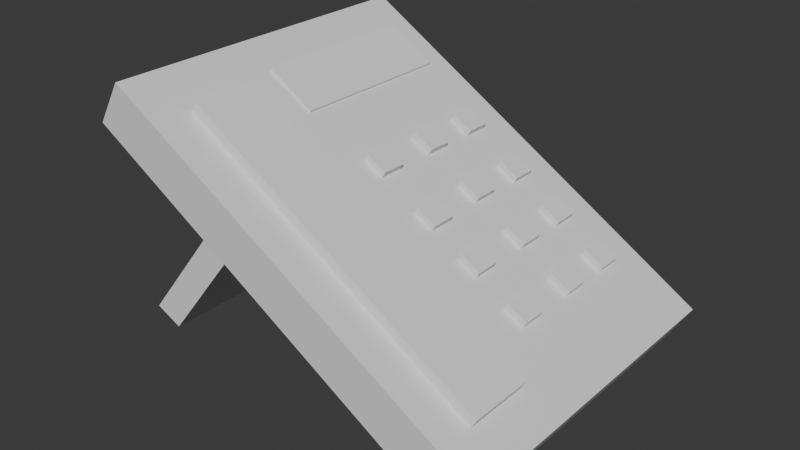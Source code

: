 # Source: telephone.blend  (saved by Blender 4.5.88; exported with 4.5.12 LTS)
import bpy
from mathutils import Matrix  # noqa: F401  (used for matrix-valued properties, if any)

bpy.ops.wm.read_factory_settings(use_empty=True)
scene = bpy.context.scene
scene.name = 'Scene'

# ---- collections
col_collection = bpy.data.collections.new('Collection'); scene.collection.children.link(col_collection)

# ---- materials (node trees are filled in below, after node groups)
mat_material = bpy.data.materials.new('Material')
mat_material.alpha_threshold = 0.0
mat_material.roughness = 0.5
mat_material.line_color = (0.0, 0.0, 0.0, 1.0)

# ---- material node trees
mat_material.use_nodes = True; mat_material.node_tree.nodes.clear()
_N = mat_material.node_tree.nodes; _L = mat_material.node_tree.links
n0 = _N.new('ShaderNodeOutputMaterial'); n0.name = 'Material Output'; n0.location = (200, 100)
n1 = _N.new('ShaderNodeBsdfPrincipled'); n1.name = 'Principled BSDF'; n1.location = (-200, 100)
n1.inputs[3].default_value = 1.45
_L.new(n1.outputs[0], n0.inputs[0])
n0.is_active_output = True

# ---- world
world_world = bpy.data.worlds.new('World'); scene.world = world_world
world_world.use_nodes = True; world_world.node_tree.nodes.clear()
_N = world_world.node_tree.nodes; _L = world_world.node_tree.links
n0 = _N.new('ShaderNodeOutputWorld'); n0.name = 'World Output'; n0.location = (200, 100)
n1 = _N.new('ShaderNodeBackground'); n1.name = 'Background'; n1.location = (-200, 100)
n1.inputs[0].default_value = (0.05088, 0.05088, 0.05088, 1.0)
_L.new(n1.outputs[0], n0.inputs[0])
n0.is_active_output = True
world_world.color = (0.05088, 0.05088, 0.05088)
world_world.sun_shadow_jitter_overblur = 0.0

# ---- meshes
me_cube = bpy.data.meshes.new('Cube')
me_cube.from_pydata([(1.0, 1.0, 1.0), (0.5792, -0.769, 0.7623), (1.0, 1.0, -1.0), (1.0, -1.0, 1.0), (-0.5581, -0.7577, 0.7623), (1.0, -1.0, -1.0), (-1.0, 1.0, 1.0), (0.5793, -0.3793, 0.7623), (-1.0, 1.0, -1.0), (-1.0, -1.0, 1.0), (-0.5581, -0.3679, 0.7623), (-1.0, -1.0, -1.0), (-0.7665, -0.7556, 0.7623), (-0.7664, -0.3659, 0.7623), (0.81, -0.7713, 0.7623), (0.81, -0.3816, 0.7623), (0.5792, -0.769, 0.3969), (0.5793, -0.3793, 0.3969), (0.81, -0.7713, 0.3969), (0.81, -0.3816, 0.3969), (-0.5581, -0.3679, 0.4534), (-0.5581, -0.7577, 0.4534), (-0.7664, -0.3659, 0.4534), (-0.7665, -0.7556, 0.4534), (-0.7665, -0.7556, 1.0), (-0.7664, -0.3659, 1.0), (-0.5581, -0.3679, 1.0), (-0.5581, -0.7577, 1.0), (0.81, -0.3816, 1.0), (0.81, -0.7713, 1.0), (0.5793, -0.3793, 1.0), (0.5792, -0.769, 1.0)], [], [(24, 9, 3, 29, 31, 27), (3, 0, 6, 9, 24, 25, 26, 30, 28, 29), (5, 3, 9, 11), (11, 9, 6, 8), (8, 2, 5, 11), (2, 0, 3, 5), (8, 6, 0, 2), (1, 4, 27, 31), (25, 13, 10, 26), (26, 10, 7, 30), (1, 16, 17, 7), (4, 1, 7, 10), (24, 12, 13, 25), (10, 20, 21, 4), (4, 12, 24, 27), (15, 14, 29, 28), (30, 7, 15, 28), (14, 1, 31, 29), (16, 18, 19, 17), (7, 17, 19, 15), (15, 19, 18, 14), (14, 18, 16, 1), (20, 22, 23, 21), (12, 23, 22, 13), (4, 21, 23, 12), (13, 22, 20, 10)])
_uv = me_cube.uv_layers.new(name='UVMap')
_uv.uv.foreach_set('vector', [0.8458, 0.7194, 0.875, 0.75, 0.625, 0.75, 0.6488, 0.7214, 0.6776, 0.7211, 0.8198, 0.7197, 0.625, 0.75, 0.625, 0.5, 0.875, 0.5, 0.875, 0.75, 0.8458, 0.7194, 0.8458, 0.6707, 0.8198, 0.671, 0.6776, 0.6724, 0.6487, 0.6727, 0.6488, 0.7214, 0.375, 0.75, 0.625, 0.75, 0.625, 1.0, 0.375, 1.0, 0.375, 0.0, 0.625, 0.0, 0.625, 0.25, 0.375, 0.25, 0.125, 0.5, 0.375, 0.5, 0.375, 0.75, 0.125, 0.75, 0.375, 0.5, 0.625, 0.5, 0.625, 0.75, 0.375, 0.75, 0.375, 0.25, 0.625, 0.25, 0.625, 0.5, 0.375, 0.5, 0.375, 0.0, 0.375, 0.25, 0.4622, 0.25, 0.4622, 0.0, 0.4622, 0.5, 0.375, 0.5, 0.375, 0.5, 0.4622, 0.5, 0.4622, 0.5, 0.375, 0.5, 0.375, 0.75, 0.4622, 0.75, 0.125, 0.75, 0.125, 0.75, 0.375, 0.75, 0.375, 0.75, 0.125, 0.5, 0.125, 0.75, 0.375, 0.75, 0.375, 0.5, 0.4622, 0.25, 0.375, 0.25, 0.375, 0.5, 0.4622, 0.5, 0.375, 0.5, 0.375, 0.5, 0.125, 0.5, 0.125, 0.5, 0.375, 0.25, 0.375, 0.25, 0.4622, 0.25, 0.4622, 0.25, 0.375, 0.75, 0.375, 1.0, 0.4622, 1.0, 0.4622, 0.75, 0.4622, 0.75, 0.375, 0.75, 0.375, 0.75, 0.4622, 0.75, 0.375, 0.0, 0.375, 0.0, 0.4622, 0.0, 0.4622, 0.0, 0.125, 0.75, 0.125, 0.75, 0.375, 0.75, 0.375, 0.75, 0.375, 0.75, 0.375, 0.75, 0.375, 0.75, 0.375, 0.75, 0.375, 0.75, 0.375, 0.75, 0.375, 1.0, 0.375, 1.0, 0.375, 0.0, 0.375, 0.0, 0.375, 0.0, 0.375, 0.0, 0.375, 0.5, 0.375, 0.5, 0.125, 0.5, 0.125, 0.5, 0.375, 0.25, 0.375, 0.25, 0.375, 0.5, 0.375, 0.5, 0.375, 0.25, 0.375, 0.25, 0.375, 0.25, 0.375, 0.25, 0.375, 0.5, 0.375, 0.5, 0.375, 0.5, 0.375, 0.5])
me_cube.materials.append(mat_material)
me_cube.use_mirror_vertex_groups = False
me_cube.update()
me_cube_001 = bpy.data.meshes.new('Cube.001')
me_cube_001.from_pydata([(-0.1365, -0.1478, -0.1203), (-0.1365, -0.1478, 0.1203), (-0.1365, 0.1478, -0.1203), (-0.1365, 0.1478, 0.1203), (0.1365, -0.1478, -0.1203), (0.1365, -0.1478, 0.1203), (0.1365, 0.1478, -0.1203), (0.1365, 0.1478, 0.1203)], [], [(0, 1, 3, 2), (2, 3, 7, 6), (6, 7, 5, 4), (4, 5, 1, 0), (2, 6, 4, 0), (7, 3, 1, 5)])
_uv = me_cube_001.uv_layers.new(name='UVMap')
_uv.uv.foreach_set('vector', [0.375, 0.0, 0.625, 0.0, 0.625, 0.25, 0.375, 0.25, 0.375, 0.25, 0.625, 0.25, 0.625, 0.5, 0.375, 0.5, 0.375, 0.5, 0.625, 0.5, 0.625, 0.75, 0.375, 0.75, 0.375, 0.75, 0.625, 0.75, 0.625, 1.0, 0.375, 1.0, 0.125, 0.5, 0.375, 0.5, 0.375, 0.75, 0.125, 0.75, 0.625, 0.5, 0.875, 0.5, 0.875, 0.75, 0.625, 0.75])
me_cube_001.update()
me_cube_002 = bpy.data.meshes.new('Cube.002')
me_cube_002.from_pydata([(-0.1365, -0.1478, -0.1203), (-0.1365, -0.1478, 0.1203), (-0.1365, 0.1478, -0.1203), (-0.1365, 0.1478, 0.1203), (0.1365, -0.1478, -0.1203), (0.1365, -0.1478, 0.1203), (0.1365, 0.1478, -0.1203), (0.1365, 0.1478, 0.1203)], [], [(0, 1, 3, 2), (2, 3, 7, 6), (6, 7, 5, 4), (4, 5, 1, 0), (2, 6, 4, 0), (7, 3, 1, 5)])
_uv = me_cube_002.uv_layers.new(name='UVMap')
_uv.uv.foreach_set('vector', [0.375, 0.0, 0.625, 0.0, 0.625, 0.25, 0.375, 0.25, 0.375, 0.25, 0.625, 0.25, 0.625, 0.5, 0.375, 0.5, 0.375, 0.5, 0.625, 0.5, 0.625, 0.75, 0.375, 0.75, 0.375, 0.75, 0.625, 0.75, 0.625, 1.0, 0.375, 1.0, 0.125, 0.5, 0.375, 0.5, 0.375, 0.75, 0.125, 0.75, 0.625, 0.5, 0.875, 0.5, 0.875, 0.75, 0.625, 0.75])
me_cube_002.update()
me_cube_003 = bpy.data.meshes.new('Cube.003')
me_cube_003.from_pydata([(-0.1365, -0.1478, -0.1203), (-0.1365, -0.1478, 0.1203), (-0.1365, 0.1478, -0.1203), (-0.1365, 0.1478, 0.1203), (0.1365, -0.1478, -0.1203), (0.1365, -0.1478, 0.1203), (0.1365, 0.1478, -0.1203), (0.1365, 0.1478, 0.1203)], [], [(0, 1, 3, 2), (2, 3, 7, 6), (6, 7, 5, 4), (4, 5, 1, 0), (2, 6, 4, 0), (7, 3, 1, 5)])
_uv = me_cube_003.uv_layers.new(name='UVMap')
_uv.uv.foreach_set('vector', [0.375, 0.0, 0.625, 0.0, 0.625, 0.25, 0.375, 0.25, 0.375, 0.25, 0.625, 0.25, 0.625, 0.5, 0.375, 0.5, 0.375, 0.5, 0.625, 0.5, 0.625, 0.75, 0.375, 0.75, 0.375, 0.75, 0.625, 0.75, 0.625, 1.0, 0.375, 1.0, 0.125, 0.5, 0.375, 0.5, 0.375, 0.75, 0.125, 0.75, 0.625, 0.5, 0.875, 0.5, 0.875, 0.75, 0.625, 0.75])
me_cube_003.update()
me_cube_004 = bpy.data.meshes.new('Cube.004')
me_cube_004.from_pydata([(-0.1365, -0.1478, -0.1203), (-0.1365, -0.1478, 0.1203), (-0.1365, 0.1478, -0.1203), (-0.1365, 0.1478, 0.1203), (0.1365, -0.1478, -0.1203), (0.1365, -0.1478, 0.1203), (0.1365, 0.1478, -0.1203), (0.1365, 0.1478, 0.1203)], [], [(0, 1, 3, 2), (2, 3, 7, 6), (6, 7, 5, 4), (4, 5, 1, 0), (2, 6, 4, 0), (7, 3, 1, 5)])
_uv = me_cube_004.uv_layers.new(name='UVMap')
_uv.uv.foreach_set('vector', [0.375, 0.0, 0.625, 0.0, 0.625, 0.25, 0.375, 0.25, 0.375, 0.25, 0.625, 0.25, 0.625, 0.5, 0.375, 0.5, 0.375, 0.5, 0.625, 0.5, 0.625, 0.75, 0.375, 0.75, 0.375, 0.75, 0.625, 0.75, 0.625, 1.0, 0.375, 1.0, 0.125, 0.5, 0.375, 0.5, 0.375, 0.75, 0.125, 0.75, 0.625, 0.5, 0.875, 0.5, 0.875, 0.75, 0.625, 0.75])
me_cube_004.update()
me_cube_005 = bpy.data.meshes.new('Cube.005')
me_cube_005.from_pydata([(-0.1365, -0.1478, -0.1203), (-0.1365, -0.1478, 0.1203), (-0.1365, 0.1478, -0.1203), (-0.1365, 0.1478, 0.1203), (0.1365, -0.1478, -0.1203), (0.1365, -0.1478, 0.1203), (0.1365, 0.1478, -0.1203), (0.1365, 0.1478, 0.1203)], [], [(0, 1, 3, 2), (2, 3, 7, 6), (6, 7, 5, 4), (4, 5, 1, 0), (2, 6, 4, 0), (7, 3, 1, 5)])
_uv = me_cube_005.uv_layers.new(name='UVMap')
_uv.uv.foreach_set('vector', [0.375, 0.0, 0.625, 0.0, 0.625, 0.25, 0.375, 0.25, 0.375, 0.25, 0.625, 0.25, 0.625, 0.5, 0.375, 0.5, 0.375, 0.5, 0.625, 0.5, 0.625, 0.75, 0.375, 0.75, 0.375, 0.75, 0.625, 0.75, 0.625, 1.0, 0.375, 1.0, 0.125, 0.5, 0.375, 0.5, 0.375, 0.75, 0.125, 0.75, 0.625, 0.5, 0.875, 0.5, 0.875, 0.75, 0.625, 0.75])
me_cube_005.update()
me_cube_006 = bpy.data.meshes.new('Cube.006')
me_cube_006.from_pydata([(-0.1365, -0.1478, -0.1203), (-0.1365, -0.1478, 0.1203), (-0.1365, 0.1478, -0.1203), (-0.1365, 0.1478, 0.1203), (0.1365, -0.1478, -0.1203), (0.1365, -0.1478, 0.1203), (0.1365, 0.1478, -0.1203), (0.1365, 0.1478, 0.1203)], [], [(0, 1, 3, 2), (2, 3, 7, 6), (6, 7, 5, 4), (4, 5, 1, 0), (2, 6, 4, 0), (7, 3, 1, 5)])
_uv = me_cube_006.uv_layers.new(name='UVMap')
_uv.uv.foreach_set('vector', [0.375, 0.0, 0.625, 0.0, 0.625, 0.25, 0.375, 0.25, 0.375, 0.25, 0.625, 0.25, 0.625, 0.5, 0.375, 0.5, 0.375, 0.5, 0.625, 0.5, 0.625, 0.75, 0.375, 0.75, 0.375, 0.75, 0.625, 0.75, 0.625, 1.0, 0.375, 1.0, 0.125, 0.5, 0.375, 0.5, 0.375, 0.75, 0.125, 0.75, 0.625, 0.5, 0.875, 0.5, 0.875, 0.75, 0.625, 0.75])
me_cube_006.update()
me_cube_007 = bpy.data.meshes.new('Cube.007')
me_cube_007.from_pydata([(-0.1365, -0.1478, -0.1203), (-0.1365, -0.1478, 0.1203), (-0.1365, 0.1478, -0.1203), (-0.1365, 0.1478, 0.1203), (0.1365, -0.1478, -0.1203), (0.1365, -0.1478, 0.1203), (0.1365, 0.1478, -0.1203), (0.1365, 0.1478, 0.1203)], [], [(0, 1, 3, 2), (2, 3, 7, 6), (6, 7, 5, 4), (4, 5, 1, 0), (2, 6, 4, 0), (7, 3, 1, 5)])
_uv = me_cube_007.uv_layers.new(name='UVMap')
_uv.uv.foreach_set('vector', [0.375, 0.0, 0.625, 0.0, 0.625, 0.25, 0.375, 0.25, 0.375, 0.25, 0.625, 0.25, 0.625, 0.5, 0.375, 0.5, 0.375, 0.5, 0.625, 0.5, 0.625, 0.75, 0.375, 0.75, 0.375, 0.75, 0.625, 0.75, 0.625, 1.0, 0.375, 1.0, 0.125, 0.5, 0.375, 0.5, 0.375, 0.75, 0.125, 0.75, 0.625, 0.5, 0.875, 0.5, 0.875, 0.75, 0.625, 0.75])
me_cube_007.update()
me_cube_008 = bpy.data.meshes.new('Cube.008')
me_cube_008.from_pydata([(-0.1365, -0.1478, -0.1203), (-0.1365, -0.1478, 0.1203), (-0.1365, 0.1478, -0.1203), (-0.1365, 0.1478, 0.1203), (0.1365, -0.1478, -0.1203), (0.1365, -0.1478, 0.1203), (0.1365, 0.1478, -0.1203), (0.1365, 0.1478, 0.1203)], [], [(0, 1, 3, 2), (2, 3, 7, 6), (6, 7, 5, 4), (4, 5, 1, 0), (2, 6, 4, 0), (7, 3, 1, 5)])
_uv = me_cube_008.uv_layers.new(name='UVMap')
_uv.uv.foreach_set('vector', [0.375, 0.0, 0.625, 0.0, 0.625, 0.25, 0.375, 0.25, 0.375, 0.25, 0.625, 0.25, 0.625, 0.5, 0.375, 0.5, 0.375, 0.5, 0.625, 0.5, 0.625, 0.75, 0.375, 0.75, 0.375, 0.75, 0.625, 0.75, 0.625, 1.0, 0.375, 1.0, 0.125, 0.5, 0.375, 0.5, 0.375, 0.75, 0.125, 0.75, 0.625, 0.5, 0.875, 0.5, 0.875, 0.75, 0.625, 0.75])
me_cube_008.update()
me_cube_009 = bpy.data.meshes.new('Cube.009')
me_cube_009.from_pydata([(-0.1365, -0.1478, -0.1203), (-0.1365, -0.1478, 0.1203), (-0.1365, 0.1478, -0.1203), (-0.1365, 0.1478, 0.1203), (0.1365, -0.1478, -0.1203), (0.1365, -0.1478, 0.1203), (0.1365, 0.1478, -0.1203), (0.1365, 0.1478, 0.1203)], [], [(0, 1, 3, 2), (2, 3, 7, 6), (6, 7, 5, 4), (4, 5, 1, 0), (2, 6, 4, 0), (7, 3, 1, 5)])
_uv = me_cube_009.uv_layers.new(name='UVMap')
_uv.uv.foreach_set('vector', [0.375, 0.0, 0.625, 0.0, 0.625, 0.25, 0.375, 0.25, 0.375, 0.25, 0.625, 0.25, 0.625, 0.5, 0.375, 0.5, 0.375, 0.5, 0.625, 0.5, 0.625, 0.75, 0.375, 0.75, 0.375, 0.75, 0.625, 0.75, 0.625, 1.0, 0.375, 1.0, 0.125, 0.5, 0.375, 0.5, 0.375, 0.75, 0.125, 0.75, 0.625, 0.5, 0.875, 0.5, 0.875, 0.75, 0.625, 0.75])
me_cube_009.update()
me_cube_010 = bpy.data.meshes.new('Cube.010')
me_cube_010.from_pydata([(-0.1365, -0.1478, -0.1203), (-0.1365, -0.1478, 0.1203), (-0.1365, 0.1478, -0.1203), (-0.1365, 0.1478, 0.1203), (0.1365, -0.1478, -0.1203), (0.1365, -0.1478, 0.1203), (0.1365, 0.1478, -0.1203), (0.1365, 0.1478, 0.1203)], [], [(0, 1, 3, 2), (2, 3, 7, 6), (6, 7, 5, 4), (4, 5, 1, 0), (2, 6, 4, 0), (7, 3, 1, 5)])
_uv = me_cube_010.uv_layers.new(name='UVMap')
_uv.uv.foreach_set('vector', [0.375, 0.0, 0.625, 0.0, 0.625, 0.25, 0.375, 0.25, 0.375, 0.25, 0.625, 0.25, 0.625, 0.5, 0.375, 0.5, 0.375, 0.5, 0.625, 0.5, 0.625, 0.75, 0.375, 0.75, 0.375, 0.75, 0.625, 0.75, 0.625, 1.0, 0.375, 1.0, 0.125, 0.5, 0.375, 0.5, 0.375, 0.75, 0.125, 0.75, 0.625, 0.5, 0.875, 0.5, 0.875, 0.75, 0.625, 0.75])
me_cube_010.update()
me_cube_011 = bpy.data.meshes.new('Cube.011')
me_cube_011.from_pydata([(-0.1365, -0.1478, -0.1203), (-0.1365, -0.1478, 0.1203), (-0.1365, 0.1478, -0.1203), (-0.1365, 0.1478, 0.1203), (0.1365, -0.1478, -0.1203), (0.1365, -0.1478, 0.1203), (0.1365, 0.1478, -0.1203), (0.1365, 0.1478, 0.1203)], [], [(0, 1, 3, 2), (2, 3, 7, 6), (6, 7, 5, 4), (4, 5, 1, 0), (2, 6, 4, 0), (7, 3, 1, 5)])
_uv = me_cube_011.uv_layers.new(name='UVMap')
_uv.uv.foreach_set('vector', [0.375, 0.0, 0.625, 0.0, 0.625, 0.25, 0.375, 0.25, 0.375, 0.25, 0.625, 0.25, 0.625, 0.5, 0.375, 0.5, 0.375, 0.5, 0.625, 0.5, 0.625, 0.75, 0.375, 0.75, 0.375, 0.75, 0.625, 0.75, 0.625, 1.0, 0.375, 1.0, 0.125, 0.5, 0.375, 0.5, 0.375, 0.75, 0.125, 0.75, 0.625, 0.5, 0.875, 0.5, 0.875, 0.75, 0.625, 0.75])
me_cube_011.update()
me_cube_012 = bpy.data.meshes.new('Cube.012')
me_cube_012.from_pydata([(-0.1365, -0.1478, -0.1203), (-0.1365, -0.1478, 0.1203), (-0.1365, 0.1478, -0.1203), (-0.1365, 0.1478, 0.1203), (0.1365, -0.1478, -0.1203), (0.1365, -0.1478, 0.1203), (0.1365, 0.1478, -0.1203), (0.1365, 0.1478, 0.1203)], [], [(0, 1, 3, 2), (2, 3, 7, 6), (6, 7, 5, 4), (4, 5, 1, 0), (2, 6, 4, 0), (7, 3, 1, 5)])
_uv = me_cube_012.uv_layers.new(name='UVMap')
_uv.uv.foreach_set('vector', [0.375, 0.0, 0.625, 0.0, 0.625, 0.25, 0.375, 0.25, 0.375, 0.25, 0.625, 0.25, 0.625, 0.5, 0.375, 0.5, 0.375, 0.5, 0.625, 0.5, 0.625, 0.75, 0.375, 0.75, 0.375, 0.75, 0.625, 0.75, 0.625, 1.0, 0.375, 1.0, 0.125, 0.5, 0.375, 0.5, 0.375, 0.75, 0.125, 0.75, 0.625, 0.5, 0.875, 0.5, 0.875, 0.75, 0.625, 0.75])
me_cube_012.update()
me_cube_013 = bpy.data.meshes.new('Cube.013')
me_cube_013.from_pydata([(-0.1365, -0.1478, -0.1203), (-0.1365, -0.1478, 0.1203), (-0.1365, 0.1478, -0.1203), (-0.1365, 0.1478, 0.1203), (0.1365, -0.1478, -0.1203), (0.1365, -0.1478, 0.1203), (0.1365, 0.1478, -0.1203), (0.1365, 0.1478, 0.1203)], [], [(0, 1, 3, 2), (2, 3, 7, 6), (6, 7, 5, 4), (4, 5, 1, 0), (2, 6, 4, 0), (7, 3, 1, 5)])
_uv = me_cube_013.uv_layers.new(name='UVMap')
_uv.uv.foreach_set('vector', [0.375, 0.0, 0.625, 0.0, 0.625, 0.25, 0.375, 0.25, 0.375, 0.25, 0.625, 0.25, 0.625, 0.5, 0.375, 0.5, 0.375, 0.5, 0.625, 0.5, 0.625, 0.75, 0.375, 0.75, 0.375, 0.75, 0.625, 0.75, 0.625, 1.0, 0.375, 1.0, 0.125, 0.5, 0.375, 0.5, 0.375, 0.75, 0.125, 0.75, 0.625, 0.5, 0.875, 0.5, 0.875, 0.75, 0.625, 0.75])
me_cube_013.update()
me_cube_015 = bpy.data.meshes.new('Cube.015')
me_cube_015.from_pydata([(-0.8239, -0.4642, -0.7838), (-0.8239, -0.4642, -0.4939), (-0.9078, -0.06457, -0.7838), (-0.9078, -0.06457, -0.4939), (-0.501, -0.4563, -0.7838), (-0.501, -0.4563, -0.4939), (-0.5849, -0.0567, -0.7838), (-0.5849, -0.0567, -0.4939), (-0.9231, 0.00863, -0.4939), (-0.9231, 0.00863, -0.7838), (-0.6003, 0.01651, -0.7838), (-0.6003, 0.01651, -0.4939), (-0.8069, -0.5453, -0.7838), (-0.8069, -0.5453, -0.4939), (-0.484, -0.5374, -0.4939), (-0.484, -0.5374, -0.7838), (-0.8239, -0.4642, -0.9394), (-0.501, -0.4563, -0.9394), (-0.8069, -0.5453, -0.9394), (-0.484, -0.5374, -0.9394), (-0.5849, -0.0567, -0.9153), (-0.9078, -0.06457, -0.9153), (-0.6003, 0.01651, -0.9153), (-0.9231, 0.00863, -0.9153)], [], [(0, 1, 3, 2), (7, 6, 10, 11), (6, 7, 5, 4), (0, 4, 17, 16), (2, 6, 4, 0), (7, 3, 1, 5), (9, 8, 11, 10), (6, 2, 21, 20), (3, 7, 11, 8), (2, 3, 8, 9), (15, 14, 13, 12), (5, 1, 13, 14), (4, 5, 14, 15), (1, 0, 12, 13), (16, 17, 19, 18), (4, 15, 19, 17), (15, 12, 18, 19), (12, 0, 16, 18), (20, 21, 23, 22), (9, 10, 22, 23), (2, 9, 23, 21), (10, 6, 20, 22)])
_uv = me_cube_015.uv_layers.new(name='UVMap')
_uv.uv.foreach_set('vector', [0.375, 0.0, 0.625, 0.0, 0.625, 0.25, 0.375, 0.25, 0.625, 0.5, 0.375, 0.5, 0.375, 0.5, 0.625, 0.5, 0.375, 0.5, 0.625, 0.5, 0.625, 0.75, 0.375, 0.75, 0.125, 0.75, 0.375, 0.75, 0.375, 0.75, 0.125, 0.75, 0.125, 0.5, 0.375, 0.5, 0.375, 0.75, 0.125, 0.75, 0.625, 0.5, 0.875, 0.5, 0.875, 0.75, 0.625, 0.75, 0.375, 0.25, 0.625, 0.25, 0.625, 0.5, 0.375, 0.5, 0.375, 0.5, 0.125, 0.5, 0.125, 0.5, 0.375, 0.5, 0.875, 0.5, 0.625, 0.5, 0.625, 0.5, 0.875, 0.5, 0.375, 0.25, 0.625, 0.25, 0.625, 0.25, 0.375, 0.25, 0.375, 0.75, 0.625, 0.75, 0.625, 1.0, 0.375, 1.0, 0.625, 0.75, 0.875, 0.75, 0.875, 0.75, 0.625, 0.75, 0.375, 0.75, 0.625, 0.75, 0.625, 0.75, 0.375, 0.75, 0.625, 0.0, 0.375, 0.0, 0.375, 0.0, 0.625, 0.0, 0.125, 0.75, 0.375, 0.75, 0.375, 0.75, 0.125, 0.75, 0.375, 0.75, 0.375, 0.75, 0.375, 0.75, 0.375, 0.75, 0.375, 0.75, 0.375, 1.0, 0.375, 1.0, 0.375, 0.75, 0.375, 0.0, 0.375, 0.0, 0.375, 0.0, 0.375, 0.0, 0.375, 0.5, 0.125, 0.5, 0.125, 0.5, 0.375, 0.5, 0.375, 0.25, 0.375, 0.5, 0.375, 0.5, 0.375, 0.25, 0.375, 0.25, 0.375, 0.25, 0.375, 0.25, 0.375, 0.25, 0.375, 0.5, 0.375, 0.5, 0.375, 0.5, 0.375, 0.5])
me_cube_015.update()
me_cube_016 = bpy.data.meshes.new('Cube.016')
me_cube_016.from_pydata([(-0.7427, -1.304, -2.011), (-0.4162, -1.304, 0.6948), (-0.7427, 1.304, -2.011), (-0.4162, 1.304, 0.6948), (-0.3783, -1.304, -1.972), (-0.05172, -1.304, 0.7339), (-0.3783, 1.304, -1.972), (-0.05172, 1.304, 0.7339)], [], [(0, 1, 3, 2), (2, 3, 7, 6), (6, 7, 5, 4), (4, 5, 1, 0), (2, 6, 4, 0), (7, 3, 1, 5)])
_uv = me_cube_016.uv_layers.new(name='UVMap')
_uv.uv.foreach_set('vector', [0.375, 0.0, 0.625, 0.0, 0.625, 0.25, 0.375, 0.25, 0.375, 0.25, 0.625, 0.25, 0.625, 0.5, 0.375, 0.5, 0.375, 0.5, 0.625, 0.5, 0.625, 0.75, 0.375, 0.75, 0.375, 0.75, 0.625, 0.75, 0.625, 1.0, 0.375, 1.0, 0.125, 0.5, 0.375, 0.5, 0.375, 0.75, 0.125, 0.75, 0.625, 0.5, 0.875, 0.5, 0.875, 0.75, 0.625, 0.75])
me_cube_016.update()

# ---- objects
ob_cube = bpy.data.objects.new('Cube', me_cube)
ob_cube_001 = bpy.data.objects.new('Cube.001', me_cube_001)
ob_cube_002 = bpy.data.objects.new('Cube.002', me_cube_002)
ob_cube_003 = bpy.data.objects.new('Cube.003', me_cube_003)
ob_cube_004 = bpy.data.objects.new('Cube.004', me_cube_004)
ob_cube_005 = bpy.data.objects.new('Cube.005', me_cube_005)
ob_cube_006 = bpy.data.objects.new('Cube.006', me_cube_006)
ob_cube_007 = bpy.data.objects.new('Cube.007', me_cube_007)
ob_cube_008 = bpy.data.objects.new('Cube.008', me_cube_008)
ob_cube_009 = bpy.data.objects.new('Cube.009', me_cube_009)
ob_cube_010 = bpy.data.objects.new('Cube.010', me_cube_010)
ob_cube_011 = bpy.data.objects.new('Cube.011', me_cube_011)
ob_cube_012 = bpy.data.objects.new('Cube.012', me_cube_012)
ob_cube_013 = bpy.data.objects.new('Cube.013', me_cube_013)
ob_cube_014 = bpy.data.objects.new('Cube.014', me_cube_015)
ob_cube_015 = bpy.data.objects.new('Cube.015', me_cube_016)

# ---- transforms, parenting, visibility, modifiers, constraints
ob_cube.location = (-0.1359, 0.0, 1.928)
ob_cube.rotation_euler = (0.0, 0.5445, 0.0)
ob_cube.scale = (2.627, 2.006, 0.291)
ob_cube.lock_rotations_4d = False
ob_cube.empty_display_type = 'ARROWS'
ob_cube.lineart.crease_threshold = 0.0
ob_cube_001.location = (-0.488, 1.45, 2.489)
ob_cube_001.rotation_euler = (0.0, 0.5445, 0.0)
ob_cube_001.scale = (1.0, 1.0, 0.6428)
ob_cube_002.location = (-0.488, 0.7436, 2.489)
ob_cube_002.rotation_euler = (0.0, 0.5445, 0.0)
ob_cube_002.scale = (1.0, 1.0, 0.6428)
ob_cube_003.location = (-0.488, -0.03074, 2.489)
ob_cube_003.rotation_euler = (0.0, 0.5445, 0.0)
ob_cube_003.scale = (1.0, 1.0, 0.6428)
ob_cube_004.location = (0.1794, -0.03074, 2.085)
ob_cube_004.rotation_euler = (0.0, 0.5445, 0.0)
ob_cube_004.scale = (1.0, 1.0, 0.6428)
ob_cube_005.location = (0.1513, 0.7536, 2.102)
ob_cube_005.rotation_euler = (0.0, 0.5445, 0.0)
ob_cube_005.scale = (1.0, 1.0, 0.6428)
ob_cube_006.location = (0.1643, 1.459, 2.094)
ob_cube_006.rotation_euler = (0.0, 0.5445, 0.0)
ob_cube_006.scale = (1.0, 1.0, 0.6428)
ob_cube_007.location = (0.7487, -0.03074, 1.74)
ob_cube_007.rotation_euler = (0.0, 0.5445, 0.0)
ob_cube_007.scale = (1.0, 1.0, 0.6428)
ob_cube_008.location = (0.7487, 0.769, 1.74)
ob_cube_008.rotation_euler = (0.0, 0.5445, 0.0)
ob_cube_008.scale = (1.0, 1.0, 0.6428)
ob_cube_009.location = (0.7487, 1.447, 1.74)
ob_cube_009.rotation_euler = (0.0, 0.5445, 0.0)
ob_cube_009.scale = (1.0, 1.0, 0.6428)
ob_cube_010.location = (1.338, -0.03074, 1.383)
ob_cube_010.rotation_euler = (0.0, 0.5445, 0.0)
ob_cube_010.scale = (1.0, 1.0, 0.6428)
ob_cube_011.location = (1.338, 0.7674, 1.383)
ob_cube_011.rotation_euler = (0.0, 0.5445, 0.0)
ob_cube_011.scale = (1.0, 1.0, 0.6428)
ob_cube_012.location = (1.338, 1.435, 1.383)
ob_cube_012.rotation_euler = (0.0, 0.5445, 0.0)
ob_cube_012.scale = (1.0, 1.0, 0.6428)
ob_cube_013.location = (-1.561, 0.7021, 3.101)
ob_cube_013.rotation_euler = (0.0, 0.5445, 0.0)
ob_cube_013.scale = (2.414, 6.829, 0.4578)
ob_cube_014.location = (-1.267, 0.7021, 3.499)
ob_cube_014.rotation_euler = (0.5432, 0.03906, 1.506)
ob_cube_014.scale = (2.415, 7.458, 0.6836)
_m = ob_cube_014.modifiers.new('Boolean', 'BOOLEAN')
ob_cube_015.location = (-2.49, -0.0586, 1.117)
ob_cube_015.rotation_euler = (-0.0, -2.597, -0.0)

# ---- collection membership
col_collection.objects.link(ob_cube)
col_collection.objects.link(ob_cube_001)
col_collection.objects.link(ob_cube_002)
col_collection.objects.link(ob_cube_003)
col_collection.objects.link(ob_cube_004)
col_collection.objects.link(ob_cube_005)
col_collection.objects.link(ob_cube_006)
col_collection.objects.link(ob_cube_007)
col_collection.objects.link(ob_cube_008)
col_collection.objects.link(ob_cube_009)
col_collection.objects.link(ob_cube_010)
col_collection.objects.link(ob_cube_011)
col_collection.objects.link(ob_cube_012)
col_collection.objects.link(ob_cube_013)
col_collection.objects.link(ob_cube_014)
col_collection.objects.link(ob_cube_015)

# ---- scene / render settings (as saved in the file)
scene.frame_start = 1; scene.frame_end = 250; scene.frame_set(1)
scene.render.engine = 'BLENDER_EEVEE_NEXT'
bpy.context.view_layer.update()

# ---- added for rendering (the .blend has no active camera and no usable light): camera, sun
cam_auto = bpy.data.cameras.new('AutoCamera')
cam_auto.lens = 50.0
cam_auto.sensor_width = 36.0
cam_auto.clip_end = 1000.0
ob_auto_camera = bpy.data.objects.new('AutoCamera', cam_auto)
scene.collection.objects.link(ob_auto_camera)
ob_auto_camera.location = (6.50263, -8.14151, 7.24889)
ob_auto_camera.rotation_euler = (1.09748, -7.21219e-08, 0.694738)
scene.camera = ob_auto_camera
light_auto_sun = bpy.data.lights.new('AutoSun', 'SUN')
light_auto_sun.energy = 3.0
light_auto_sun.angle = 0.0523599
ob_auto_sun = bpy.data.objects.new('AutoSun', light_auto_sun)
scene.collection.objects.link(ob_auto_sun)
ob_auto_sun.rotation_euler = (0.872665, 0.174533, 0.523599)
bpy.context.view_layer.update()
